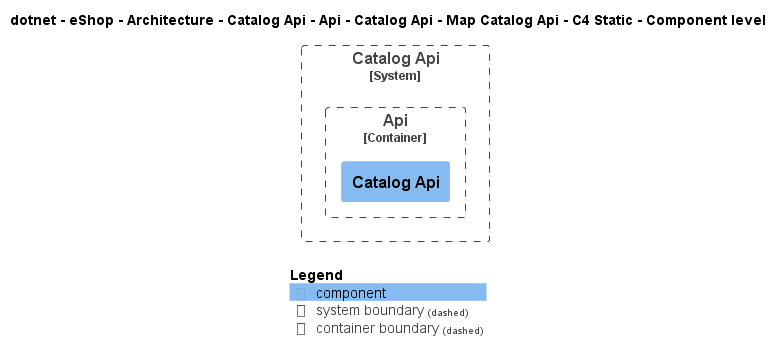

The diagram above was rendered by PlantUML. Its source (embedded in the PNG):
@startuml
!include ..\..\..\..\..\..\..\..\..\..\..\.c4s\C4_Component.puml

AddElementTag("c4interflow:lifecycle:new", $bgColor=green, $fontColor=#ffffff, $borderColor=green, $shadowing="False")
AddElementTag("c4interflow:lifecycle:changed", $bgColor=orange, $fontColor=#ffffff, $borderColor=orange, $shadowing="False")
AddElementTag("c4interflow:lifecycle:removed", $bgColor=red, $fontColor=#ffffff, $borderColor=red, $shadowing="False")

AddRelTag("c4interflow:lifecycle:new", $textColor=green, $lineColor=green)
AddRelTag("c4interflow:lifecycle:changed", $textColor=orange, $lineColor=orange)
AddRelTag("c4interflow:lifecycle:removed", $textColor=red, $lineColor=red)

SHOW_PERSON_PORTRAIT()
LAYOUT_TOP_DOWN()

skinparam linetype polyline

title dotnet - eShop - Architecture - Catalog Api - Api - Catalog Api - Map Catalog Api - C4 Static - Component level


System_Boundary(dotnet.eShop.Architecture.SoftwareSystems.CatalogApi, "Catalog Api") {
    
Container_Boundary(dotnet.eShop.Architecture.SoftwareSystems.CatalogApi.Containers.Api, "Api") {
    Component(dotnet.eShop.Architecture.SoftwareSystems.CatalogApi.Containers.Api.Components.CatalogApi, "Catalog Api", "", "")
}
}



SHOW_LEGEND()
@enduml